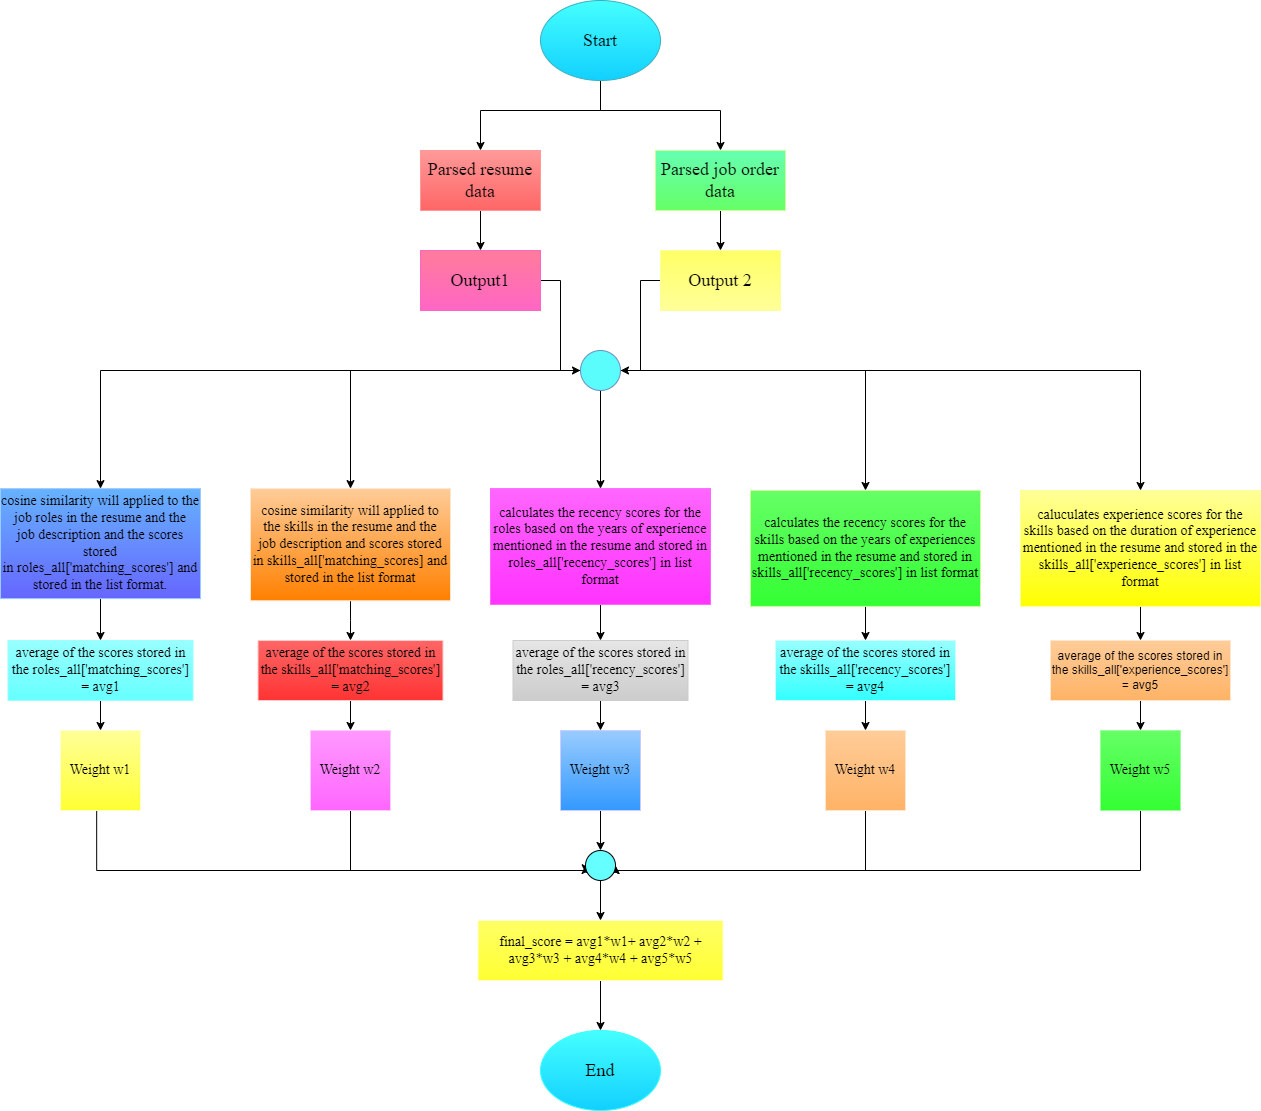

The diagram above was exported from draw.io. Its source (the exported page's mxGraphModel, read from the mxfile embedded in the PNG):
<mxGraphModel dx="1750" dy="870" grid="1" gridSize="10" guides="1" tooltips="1" connect="1" arrows="1" fold="1" page="1" pageScale="1" pageWidth="1169" pageHeight="827" background="none" math="0" shadow="0">
  <root>
    <mxCell id="0" />
    <mxCell id="1" parent="0" />
    <mxCell id="DQWgJaVXIsQxjYniRdtX-3" style="edgeStyle=orthogonalEdgeStyle;rounded=0;orthogonalLoop=1;jettySize=auto;html=1;entryX=0.5;entryY=0;entryDx=0;entryDy=0;exitX=0.5;exitY=1;exitDx=0;exitDy=0;" parent="1" source="h26gKSc0LM34ZX4j8Vn2-80" target="DQWgJaVXIsQxjYniRdtX-1" edge="1">
      <mxGeometry relative="1" as="geometry">
        <mxPoint x="630" y="345" as="sourcePoint" />
        <Array as="points">
          <mxPoint x="630" y="360" />
          <mxPoint x="510" y="360" />
        </Array>
      </mxGeometry>
    </mxCell>
    <mxCell id="DQWgJaVXIsQxjYniRdtX-4" style="edgeStyle=orthogonalEdgeStyle;rounded=0;orthogonalLoop=1;jettySize=auto;html=1;entryX=0.5;entryY=0;entryDx=0;entryDy=0;" parent="1" source="h26gKSc0LM34ZX4j8Vn2-80" target="DQWgJaVXIsQxjYniRdtX-2" edge="1">
      <mxGeometry relative="1" as="geometry">
        <Array as="points">
          <mxPoint x="630" y="360" />
          <mxPoint x="750" y="360" />
        </Array>
      </mxGeometry>
    </mxCell>
    <mxCell id="h26gKSc0LM34ZX4j8Vn2-80" value="&lt;font style=&quot;font-size: 18px;&quot; face=&quot;Times New Roman&quot;&gt;Start&lt;/font&gt;" style="ellipse;whiteSpace=wrap;html=1;fillColor=#45FFFF;strokeColor=#37B1BF;gradientColor=#12D0FF;" parent="1" vertex="1">
      <mxGeometry x="570" y="250" width="120" height="80" as="geometry" />
    </mxCell>
    <mxCell id="h26gKSc0LM34ZX4j8Vn2-81" value="&lt;font style=&quot;font-size: 18px;&quot; face=&quot;Times New Roman&quot;&gt;End&lt;/font&gt;" style="ellipse;whiteSpace=wrap;html=1;fillColor=#45FFFF;gradientColor=#12D0FF;strokeColor=#33FFFF;" parent="1" vertex="1">
      <mxGeometry x="570" y="1280" width="120" height="80" as="geometry" />
    </mxCell>
    <mxCell id="DQWgJaVXIsQxjYniRdtX-7" style="edgeStyle=orthogonalEdgeStyle;rounded=0;orthogonalLoop=1;jettySize=auto;html=1;entryX=0.5;entryY=0;entryDx=0;entryDy=0;" parent="1" source="DQWgJaVXIsQxjYniRdtX-1" target="DQWgJaVXIsQxjYniRdtX-5" edge="1">
      <mxGeometry relative="1" as="geometry" />
    </mxCell>
    <mxCell id="DQWgJaVXIsQxjYniRdtX-1" value="&lt;font style=&quot;font-size: 18px;&quot; face=&quot;Times New Roman&quot;&gt;Parsed resume data&lt;/font&gt;" style="rounded=0;whiteSpace=wrap;html=1;fillColor=#FF9999;gradientColor=#FF6666;strokeColor=#FF9999;" parent="1" vertex="1">
      <mxGeometry x="450" y="400" width="120" height="60" as="geometry" />
    </mxCell>
    <mxCell id="DQWgJaVXIsQxjYniRdtX-8" style="edgeStyle=orthogonalEdgeStyle;rounded=0;orthogonalLoop=1;jettySize=auto;html=1;entryX=0.5;entryY=0;entryDx=0;entryDy=0;" parent="1" source="DQWgJaVXIsQxjYniRdtX-2" target="DQWgJaVXIsQxjYniRdtX-6" edge="1">
      <mxGeometry relative="1" as="geometry" />
    </mxCell>
    <mxCell id="DQWgJaVXIsQxjYniRdtX-2" value="&lt;font style=&quot;font-size: 18px;&quot; face=&quot;Times New Roman&quot;&gt;Parsed job order data&lt;/font&gt;" style="rounded=0;whiteSpace=wrap;html=1;fillColor=#66FFB3;gradientColor=#66FF66;strokeColor=#CCFF99;" parent="1" vertex="1">
      <mxGeometry x="685" y="400" width="130" height="60" as="geometry" />
    </mxCell>
    <mxCell id="DQWgJaVXIsQxjYniRdtX-23" style="edgeStyle=orthogonalEdgeStyle;rounded=0;orthogonalLoop=1;jettySize=auto;html=1;entryX=0;entryY=0.5;entryDx=0;entryDy=0;" parent="1" source="DQWgJaVXIsQxjYniRdtX-5" target="DQWgJaVXIsQxjYniRdtX-22" edge="1">
      <mxGeometry relative="1" as="geometry" />
    </mxCell>
    <mxCell id="DQWgJaVXIsQxjYniRdtX-5" value="&lt;font style=&quot;font-size: 18px;&quot; face=&quot;Times New Roman&quot;&gt;Output1&lt;/font&gt;" style="rounded=0;whiteSpace=wrap;html=1;fillColor=#FF7C9B;gradientColor=#FF66C4;strokeColor=#FF66C4;" parent="1" vertex="1">
      <mxGeometry x="450" y="500" width="120" height="60" as="geometry" />
    </mxCell>
    <mxCell id="DQWgJaVXIsQxjYniRdtX-24" style="edgeStyle=orthogonalEdgeStyle;rounded=0;orthogonalLoop=1;jettySize=auto;html=1;entryX=1;entryY=0.5;entryDx=0;entryDy=0;" parent="1" source="DQWgJaVXIsQxjYniRdtX-6" target="DQWgJaVXIsQxjYniRdtX-22" edge="1">
      <mxGeometry relative="1" as="geometry" />
    </mxCell>
    <mxCell id="DQWgJaVXIsQxjYniRdtX-6" value="&lt;font style=&quot;font-size: 18px;&quot; face=&quot;Times New Roman&quot;&gt;Output 2&lt;/font&gt;" style="rounded=0;whiteSpace=wrap;html=1;fillColor=#FFFF66;gradientColor=#FFFF99;strokeColor=#FFFF99;" parent="1" vertex="1">
      <mxGeometry x="690" y="500" width="120" height="60" as="geometry" />
    </mxCell>
    <mxCell id="DQWgJaVXIsQxjYniRdtX-42" style="edgeStyle=orthogonalEdgeStyle;rounded=0;orthogonalLoop=1;jettySize=auto;html=1;entryX=0.5;entryY=0;entryDx=0;entryDy=0;" parent="1" source="DQWgJaVXIsQxjYniRdtX-14" target="DQWgJaVXIsQxjYniRdtX-31" edge="1">
      <mxGeometry relative="1" as="geometry" />
    </mxCell>
    <mxCell id="DQWgJaVXIsQxjYniRdtX-14" value="&lt;div style=&quot;font-size: 14px;&quot;&gt;&lt;font style=&quot;font-size: 14px;&quot;&gt;cosine similarity will applied to&amp;nbsp;&lt;/font&gt;&lt;span style=&quot;font-size: 14px; background-color: initial;&quot;&gt;the job roles in the resume and the job&amp;nbsp;&lt;/span&gt;&lt;span style=&quot;font-size: 14px; background-color: initial;&quot;&gt;description and the scores stored in&amp;nbsp;&lt;/span&gt;&lt;span style=&quot;font-size: 14px; background-color: initial;&quot;&gt;roles_all['matching_scores'] and stored in the&amp;nbsp;&lt;/span&gt;&lt;span style=&quot;font-size: 14px; background-color: initial;&quot;&gt;list format.&lt;/span&gt;&lt;/div&gt;" style="rounded=0;whiteSpace=wrap;html=1;align=center;fontFamily=Times New Roman;fontSize=14;fillColor=#66B2FF;gradientColor=#6666FF;strokeColor=#99CCFF;" parent="1" vertex="1">
      <mxGeometry x="30" y="738.12" width="200" height="110" as="geometry" />
    </mxCell>
    <mxCell id="DQWgJaVXIsQxjYniRdtX-43" style="edgeStyle=orthogonalEdgeStyle;rounded=0;orthogonalLoop=1;jettySize=auto;html=1;entryX=0.5;entryY=0;entryDx=0;entryDy=0;" parent="1" source="DQWgJaVXIsQxjYniRdtX-15" target="DQWgJaVXIsQxjYniRdtX-32" edge="1">
      <mxGeometry relative="1" as="geometry" />
    </mxCell>
    <mxCell id="DQWgJaVXIsQxjYniRdtX-15" value="&lt;font style=&quot;font-size: 14px;&quot; face=&quot;Times New Roman&quot;&gt;cosine similarity will applied to&lt;br&gt;the skills in the resume and the&lt;br&gt;job description and scores stored&lt;br&gt;in skills_all['matching_scores] and&lt;br&gt;stored in the list format&lt;/font&gt;" style="rounded=0;whiteSpace=wrap;html=1;fillColor=#FFCC99;gradientColor=#FF8000;strokeColor=#FFE6CC;" parent="1" vertex="1">
      <mxGeometry x="280" y="738.12" width="200" height="112.13" as="geometry" />
    </mxCell>
    <mxCell id="DQWgJaVXIsQxjYniRdtX-44" style="edgeStyle=orthogonalEdgeStyle;rounded=0;orthogonalLoop=1;jettySize=auto;html=1;entryX=0.5;entryY=0;entryDx=0;entryDy=0;" parent="1" source="DQWgJaVXIsQxjYniRdtX-16" target="DQWgJaVXIsQxjYniRdtX-33" edge="1">
      <mxGeometry relative="1" as="geometry" />
    </mxCell>
    <mxCell id="DQWgJaVXIsQxjYniRdtX-16" value="calculates the recency scores for the roles based on the years of experience mentioned in the resume and stored in roles_all['recency_scores'] in list format" style="rounded=0;whiteSpace=wrap;html=1;fontFamily=Times New Roman;fontSize=14;strokeColor=#FF66FF;fillColor=#FF66FF;gradientColor=#FF33FF;" parent="1" vertex="1">
      <mxGeometry x="520" y="738.12" width="220" height="115.89" as="geometry" />
    </mxCell>
    <mxCell id="DQWgJaVXIsQxjYniRdtX-45" style="edgeStyle=orthogonalEdgeStyle;rounded=0;orthogonalLoop=1;jettySize=auto;html=1;" parent="1" source="DQWgJaVXIsQxjYniRdtX-18" target="DQWgJaVXIsQxjYniRdtX-34" edge="1">
      <mxGeometry relative="1" as="geometry" />
    </mxCell>
    <mxCell id="DQWgJaVXIsQxjYniRdtX-18" value="calculates the recency scores for the skills based on the years of experiences mentioned in the resume and stored in skills_all['recency_scores'] in list format" style="rounded=0;whiteSpace=wrap;html=1;fontSize=14;fontFamily=Times New Roman;fillColor=#66FF66;gradientColor=#33FF33;strokeColor=#CCFF99;" parent="1" vertex="1">
      <mxGeometry x="780" y="740" width="230" height="115.89" as="geometry" />
    </mxCell>
    <mxCell id="DQWgJaVXIsQxjYniRdtX-46" style="edgeStyle=orthogonalEdgeStyle;rounded=0;orthogonalLoop=1;jettySize=auto;html=1;entryX=0.5;entryY=0;entryDx=0;entryDy=0;" parent="1" source="DQWgJaVXIsQxjYniRdtX-19" target="DQWgJaVXIsQxjYniRdtX-35" edge="1">
      <mxGeometry relative="1" as="geometry" />
    </mxCell>
    <mxCell id="DQWgJaVXIsQxjYniRdtX-19" value="caluculates experience scores for the skills based on the duration of experience mentioned in the resume and stored in the skills_all['experience_scores'] in list format" style="rounded=0;whiteSpace=wrap;html=1;fontFamily=Times New Roman;fontSize=14;fillColor=#FFFF99;gradientColor=#FFFF00;strokeColor=#FFFF99;" parent="1" vertex="1">
      <mxGeometry x="1050" y="740" width="240" height="115.89" as="geometry" />
    </mxCell>
    <mxCell id="DQWgJaVXIsQxjYniRdtX-25" style="edgeStyle=orthogonalEdgeStyle;rounded=0;orthogonalLoop=1;jettySize=auto;html=1;entryX=0.5;entryY=0;entryDx=0;entryDy=0;" parent="1" source="DQWgJaVXIsQxjYniRdtX-22" target="DQWgJaVXIsQxjYniRdtX-14" edge="1">
      <mxGeometry relative="1" as="geometry" />
    </mxCell>
    <mxCell id="DQWgJaVXIsQxjYniRdtX-26" style="edgeStyle=orthogonalEdgeStyle;rounded=0;orthogonalLoop=1;jettySize=auto;html=1;entryX=0.5;entryY=0;entryDx=0;entryDy=0;" parent="1" source="DQWgJaVXIsQxjYniRdtX-22" target="DQWgJaVXIsQxjYniRdtX-15" edge="1">
      <mxGeometry relative="1" as="geometry" />
    </mxCell>
    <mxCell id="DQWgJaVXIsQxjYniRdtX-27" style="edgeStyle=orthogonalEdgeStyle;rounded=0;orthogonalLoop=1;jettySize=auto;html=1;" parent="1" source="DQWgJaVXIsQxjYniRdtX-22" target="DQWgJaVXIsQxjYniRdtX-16" edge="1">
      <mxGeometry relative="1" as="geometry" />
    </mxCell>
    <mxCell id="DQWgJaVXIsQxjYniRdtX-29" style="edgeStyle=orthogonalEdgeStyle;rounded=0;orthogonalLoop=1;jettySize=auto;html=1;entryX=0.5;entryY=0;entryDx=0;entryDy=0;" parent="1" source="DQWgJaVXIsQxjYniRdtX-22" target="DQWgJaVXIsQxjYniRdtX-18" edge="1">
      <mxGeometry relative="1" as="geometry" />
    </mxCell>
    <mxCell id="DQWgJaVXIsQxjYniRdtX-30" style="edgeStyle=orthogonalEdgeStyle;rounded=0;orthogonalLoop=1;jettySize=auto;html=1;entryX=0.5;entryY=0;entryDx=0;entryDy=0;" parent="1" source="DQWgJaVXIsQxjYniRdtX-22" target="DQWgJaVXIsQxjYniRdtX-19" edge="1">
      <mxGeometry relative="1" as="geometry" />
    </mxCell>
    <mxCell id="DQWgJaVXIsQxjYniRdtX-22" value="" style="ellipse;whiteSpace=wrap;html=1;aspect=fixed;fillColor=#5BFCFC;strokeColor=#6c8ebf;" parent="1" vertex="1">
      <mxGeometry x="610" y="600" width="40" height="40" as="geometry" />
    </mxCell>
    <mxCell id="DQWgJaVXIsQxjYniRdtX-47" style="edgeStyle=orthogonalEdgeStyle;rounded=0;orthogonalLoop=1;jettySize=auto;html=1;entryX=0.5;entryY=0;entryDx=0;entryDy=0;" parent="1" source="DQWgJaVXIsQxjYniRdtX-31" target="DQWgJaVXIsQxjYniRdtX-37" edge="1">
      <mxGeometry relative="1" as="geometry" />
    </mxCell>
    <mxCell id="DQWgJaVXIsQxjYniRdtX-31" value="average of the scores stored in the roles_all['matching_scores'] = avg1" style="rounded=0;whiteSpace=wrap;html=1;fillColor=#99FFFF;gradientColor=#66FFFF;strokeColor=#99FFFF;fontFamily=Times New Roman;fontSize=14;" parent="1" vertex="1">
      <mxGeometry x="37.5" y="890" width="185" height="60" as="geometry" />
    </mxCell>
    <mxCell id="DQWgJaVXIsQxjYniRdtX-49" value="" style="edgeStyle=orthogonalEdgeStyle;rounded=0;orthogonalLoop=1;jettySize=auto;html=1;" parent="1" source="DQWgJaVXIsQxjYniRdtX-32" target="DQWgJaVXIsQxjYniRdtX-38" edge="1">
      <mxGeometry relative="1" as="geometry" />
    </mxCell>
    <mxCell id="DQWgJaVXIsQxjYniRdtX-32" value="average of the scores stored in the skills_all['matching_scores'] = avg2" style="rounded=0;whiteSpace=wrap;html=1;fillColor=#FF6666;gradientColor=#FF3333;strokeColor=#FFCCCC;fontFamily=Times New Roman;fontSize=14;" parent="1" vertex="1">
      <mxGeometry x="287.5" y="890" width="185" height="60" as="geometry" />
    </mxCell>
    <mxCell id="DQWgJaVXIsQxjYniRdtX-50" value="" style="edgeStyle=orthogonalEdgeStyle;rounded=0;orthogonalLoop=1;jettySize=auto;html=1;" parent="1" source="DQWgJaVXIsQxjYniRdtX-33" target="DQWgJaVXIsQxjYniRdtX-39" edge="1">
      <mxGeometry relative="1" as="geometry" />
    </mxCell>
    <mxCell id="DQWgJaVXIsQxjYniRdtX-33" value="average of the scores stored in the roles_all['recency_scores'] = avg3" style="rounded=0;whiteSpace=wrap;html=1;fillColor=#E6E6E6;gradientColor=#CCCCCC;strokeColor=#CCCCCC;fontFamily=Times New Roman;fontSize=14;" parent="1" vertex="1">
      <mxGeometry x="542.5" y="890" width="175" height="60" as="geometry" />
    </mxCell>
    <mxCell id="DQWgJaVXIsQxjYniRdtX-52" value="" style="edgeStyle=orthogonalEdgeStyle;rounded=0;orthogonalLoop=1;jettySize=auto;html=1;" parent="1" source="DQWgJaVXIsQxjYniRdtX-34" target="DQWgJaVXIsQxjYniRdtX-40" edge="1">
      <mxGeometry relative="1" as="geometry" />
    </mxCell>
    <mxCell id="DQWgJaVXIsQxjYniRdtX-34" value="average of the scores stored in the skills_all['recency_scores'] = avg4" style="rounded=0;whiteSpace=wrap;html=1;fillColor=#99FFFF;gradientColor=#33FFFF;strokeColor=#CCFFFF;fontFamily=Times New Roman;fontSize=14;" parent="1" vertex="1">
      <mxGeometry x="805" y="890" width="180" height="60" as="geometry" />
    </mxCell>
    <mxCell id="DQWgJaVXIsQxjYniRdtX-53" value="" style="edgeStyle=orthogonalEdgeStyle;rounded=0;orthogonalLoop=1;jettySize=auto;html=1;" parent="1" source="DQWgJaVXIsQxjYniRdtX-35" target="DQWgJaVXIsQxjYniRdtX-41" edge="1">
      <mxGeometry relative="1" as="geometry" />
    </mxCell>
    <mxCell id="DQWgJaVXIsQxjYniRdtX-35" value="average of the scores stored in the skills_all['experience_scores'] = avg5" style="rounded=0;whiteSpace=wrap;html=1;fillColor=#FFCC99;gradientColor=#FFB366;strokeColor=#FFE6CC;" parent="1" vertex="1">
      <mxGeometry x="1080" y="890" width="180" height="60" as="geometry" />
    </mxCell>
    <mxCell id="DQWgJaVXIsQxjYniRdtX-58" style="edgeStyle=orthogonalEdgeStyle;rounded=0;orthogonalLoop=1;jettySize=auto;html=1;entryX=0.127;entryY=1.076;entryDx=0;entryDy=0;entryPerimeter=0;" parent="1" edge="1">
      <mxGeometry relative="1" as="geometry">
        <mxPoint x="614.9900000000001" y="1122.2800000000002" as="targetPoint" />
        <mxPoint x="126.18" y="1050" as="sourcePoint" />
        <Array as="points">
          <mxPoint x="126" y="1120" />
          <mxPoint x="615" y="1120" />
        </Array>
      </mxGeometry>
    </mxCell>
    <mxCell id="DQWgJaVXIsQxjYniRdtX-37" value="&lt;font style=&quot;font-size: 14px;&quot; face=&quot;Times New Roman&quot;&gt;Weight w1&lt;/font&gt;" style="whiteSpace=wrap;html=1;aspect=fixed;fillColor=#FFFF99;gradientColor=#FFFF33;strokeColor=#FFFFCC;" parent="1" vertex="1">
      <mxGeometry x="90" y="980" width="80" height="80" as="geometry" />
    </mxCell>
    <mxCell id="DQWgJaVXIsQxjYniRdtX-62" style="edgeStyle=orthogonalEdgeStyle;rounded=0;orthogonalLoop=1;jettySize=auto;html=1;entryX=0;entryY=0.5;entryDx=0;entryDy=0;" parent="1" source="DQWgJaVXIsQxjYniRdtX-38" target="DQWgJaVXIsQxjYniRdtX-54" edge="1">
      <mxGeometry relative="1" as="geometry">
        <Array as="points">
          <mxPoint x="380" y="1120" />
          <mxPoint x="615" y="1120" />
        </Array>
      </mxGeometry>
    </mxCell>
    <mxCell id="DQWgJaVXIsQxjYniRdtX-38" value="&lt;font style=&quot;font-size: 14px;&quot; face=&quot;Times New Roman&quot;&gt;Weight w2&lt;/font&gt;" style="whiteSpace=wrap;html=1;aspect=fixed;fillColor=#FF99FF;gradientColor=#FF66FF;strokeColor=#FFCCFF;" parent="1" vertex="1">
      <mxGeometry x="340" y="980" width="80" height="80" as="geometry" />
    </mxCell>
    <mxCell id="DQWgJaVXIsQxjYniRdtX-63" value="" style="edgeStyle=orthogonalEdgeStyle;rounded=0;orthogonalLoop=1;jettySize=auto;html=1;" parent="1" source="DQWgJaVXIsQxjYniRdtX-39" target="DQWgJaVXIsQxjYniRdtX-54" edge="1">
      <mxGeometry relative="1" as="geometry" />
    </mxCell>
    <mxCell id="DQWgJaVXIsQxjYniRdtX-39" value="&lt;font style=&quot;font-size: 14px;&quot; face=&quot;Times New Roman&quot;&gt;Weight w3&lt;/font&gt;" style="whiteSpace=wrap;html=1;aspect=fixed;gradientColor=#3399FF;fillColor=#99CCFF;strokeColor=#CCCCFF;" parent="1" vertex="1">
      <mxGeometry x="590" y="980" width="80" height="80" as="geometry" />
    </mxCell>
    <mxCell id="DQWgJaVXIsQxjYniRdtX-65" style="edgeStyle=orthogonalEdgeStyle;rounded=0;orthogonalLoop=1;jettySize=auto;html=1;entryX=1;entryY=0.5;entryDx=0;entryDy=0;" parent="1" source="DQWgJaVXIsQxjYniRdtX-40" target="DQWgJaVXIsQxjYniRdtX-54" edge="1">
      <mxGeometry relative="1" as="geometry">
        <Array as="points">
          <mxPoint x="895" y="1120" />
          <mxPoint x="645" y="1120" />
        </Array>
      </mxGeometry>
    </mxCell>
    <mxCell id="DQWgJaVXIsQxjYniRdtX-40" value="&lt;font style=&quot;font-size: 14px;&quot; face=&quot;Times New Roman&quot;&gt;Weight w4&lt;/font&gt;" style="whiteSpace=wrap;html=1;aspect=fixed;fillColor=#FFCC99;gradientColor=#FFB366;strokeColor=#FFE6CC;" parent="1" vertex="1">
      <mxGeometry x="855" y="980" width="80" height="80" as="geometry" />
    </mxCell>
    <mxCell id="DQWgJaVXIsQxjYniRdtX-64" style="edgeStyle=orthogonalEdgeStyle;rounded=0;orthogonalLoop=1;jettySize=auto;html=1;entryX=1;entryY=0.5;entryDx=0;entryDy=0;" parent="1" source="DQWgJaVXIsQxjYniRdtX-41" target="DQWgJaVXIsQxjYniRdtX-54" edge="1">
      <mxGeometry relative="1" as="geometry">
        <Array as="points">
          <mxPoint x="1170" y="1120" />
          <mxPoint x="645" y="1120" />
        </Array>
      </mxGeometry>
    </mxCell>
    <mxCell id="DQWgJaVXIsQxjYniRdtX-41" value="&lt;font style=&quot;font-size: 14px;&quot; face=&quot;Times New Roman&quot;&gt;Weight w5&lt;/font&gt;" style="whiteSpace=wrap;html=1;aspect=fixed;fillColor=#66FF66;gradientColor=#33FF33;strokeColor=#99FF99;" parent="1" vertex="1">
      <mxGeometry x="1130" y="980" width="80" height="80" as="geometry" />
    </mxCell>
    <mxCell id="DQWgJaVXIsQxjYniRdtX-67" value="" style="edgeStyle=orthogonalEdgeStyle;rounded=0;orthogonalLoop=1;jettySize=auto;html=1;" parent="1" source="DQWgJaVXIsQxjYniRdtX-54" target="DQWgJaVXIsQxjYniRdtX-66" edge="1">
      <mxGeometry relative="1" as="geometry" />
    </mxCell>
    <mxCell id="DQWgJaVXIsQxjYniRdtX-54" value="" style="ellipse;whiteSpace=wrap;html=1;aspect=fixed;fillColor=#66FFFF;" parent="1" vertex="1">
      <mxGeometry x="615" y="1100" width="30" height="30" as="geometry" />
    </mxCell>
    <mxCell id="DQWgJaVXIsQxjYniRdtX-69" value="" style="edgeStyle=orthogonalEdgeStyle;rounded=0;orthogonalLoop=1;jettySize=auto;html=1;" parent="1" source="DQWgJaVXIsQxjYniRdtX-66" target="h26gKSc0LM34ZX4j8Vn2-81" edge="1">
      <mxGeometry relative="1" as="geometry" />
    </mxCell>
    <mxCell id="DQWgJaVXIsQxjYniRdtX-66" value="final_score = avg1*w1+ avg2*w2 + avg3*w3 + avg4*w4 + avg5*w5" style="rounded=0;whiteSpace=wrap;html=1;fillColor=#FFFF66;gradientColor=#FFFF33;strokeColor=#FFFFCC;fontFamily=Times New Roman;fontSize=14;" parent="1" vertex="1">
      <mxGeometry x="507.5" y="1170" width="245" height="60" as="geometry" />
    </mxCell>
  </root>
</mxGraphModel>